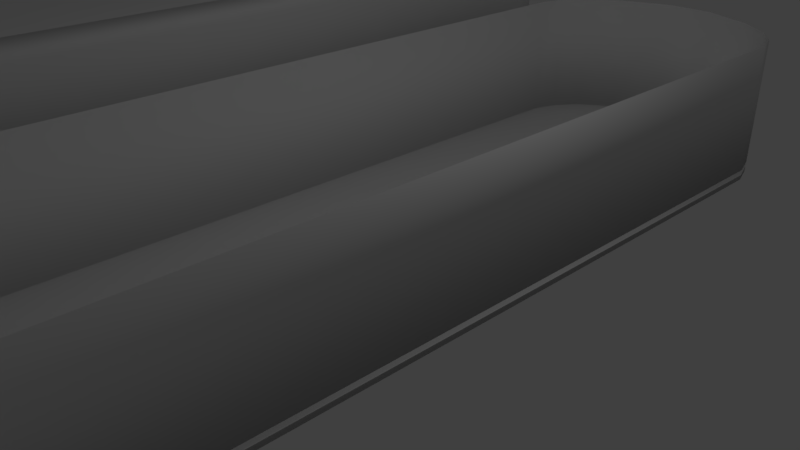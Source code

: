 # Source: Arena_Prototype.blend  (saved by Blender 2.79.0; exported with 4.5.12 LTS)
import bpy
from mathutils import Matrix  # noqa: F401  (used for matrix-valued properties, if any)

bpy.ops.wm.read_factory_settings(use_empty=True)
scene = bpy.context.scene
scene.name = 'Scene'

# ---- collections
col_collection_1 = bpy.data.collections.new('Collection 1'); scene.collection.children.link(col_collection_1)

# ---- materials (node trees are filled in below, after node groups)
mat_material = bpy.data.materials.new('Material')
mat_material.alpha_threshold = 0.0
mat_material.use_transparent_shadow = False
mat_material.roughness = 0.5
mat_material.line_color = (0.0, 0.0, 0.0, 1.0)
mat_wall_mat = bpy.data.materials.new('Wall_Mat')
mat_wall_mat.alpha_threshold = 0.0
mat_wall_mat.use_transparent_shadow = False
mat_wall_mat.roughness = 0.5

# ---- material node trees

# ---- world
world_world = bpy.data.worlds.new('World'); scene.world = world_world
world_world.color = (0.05088, 0.05088, 0.05088)
world_world.use_sun_shadow = False
world_world.sun_shadow_jitter_overblur = 0.0
world_world.cycles.sampling_method = 'MANUAL'

# ---- cameras
cam_camera = bpy.data.cameras.new('Camera')
cam_camera.clip_end = 100.0
cam_camera.lens = 35.0
cam_camera.sensor_width = 32.0
cam_camera.sensor_height = 18.0
cam_camera.ortho_scale = 7.314
cam_camera.dof.focus_distance = 0.0
cam_camera.dof.aperture_fstop = 128.0

# ---- lights
light_lamp = bpy.data.lights.new('Lamp', 'POINT')
light_lamp.transmission_factor = 0.0
light_lamp.cutoff_distance = 30.0
light_lamp.energy = 100.0
light_lamp.shadow_buffer_clip_start = 1.001
light_lamp.shadow_soft_size = 0.1
light_lamp.shadow_maximum_resolution = 0.006
light_lamp.use_absolute_resolution = True

# ---- meshes
me_cube_002 = bpy.data.meshes.new('Cube.002')
me_cube_002.from_pydata([(-0.8042, -1.069, 1.044), (0.8042, -1.069, 1.044), (0.9964, -0.9475, 1.044), (-0.9964, -0.9475, 1.044), (0.5579, -1.126, 1.044), (-0.5579, -1.126, 1.044), (0.1783, -1.174, 1.044), (-0.1783, -1.174, 1.044), (0.9373, -1.008, 1.044), (-0.9373, -1.008, 1.044), (-0.8042, -1.069, 31.47), (0.8042, -1.069, 31.47), (0.9964, -0.9475, 31.47), (-0.9964, -0.9475, 31.47), (0.5579, -1.126, 31.47), (-0.5579, -1.126, 31.47), (0.1783, -1.174, 31.47), (-0.1783, -1.174, 31.47), (0.9373, -1.008, 31.47), (-0.9373, -1.008, 31.47), (1.263, -1.13, 1.044), (1.051, -1.21, 1.044), (-1.263, -1.13, 1.044), (-1.4, -1.003, 1.044), (1.4, -1.003, 1.044), (-0.7206, -1.272, 1.044), (-1.051, -1.21, 1.044), (0.7206, -1.272, 1.044), (0.2317, -1.322, 1.044), (-0.2317, -1.322, 1.044), (1.263, -1.13, 31.47), (1.051, -1.21, 31.47), (-1.263, -1.13, 31.47), (-1.4, -1.003, 31.47), (1.4, -1.003, 31.47), (-0.7206, -1.272, 31.47), (-1.051, -1.21, 31.47), (0.7206, -1.272, 31.47), (0.2317, -1.322, 31.47), (-0.2317, -1.322, 31.47), (0.9373, -1.008, 35.36), (0.8042, -1.069, 35.36), (-0.9373, -1.008, 35.36), (-0.9964, -0.9475, 35.36), (0.9964, -0.9475, 35.36), (-0.5579, -1.126, 35.36), (-0.8042, -1.069, 35.36), (0.5579, -1.126, 35.36), (0.1783, -1.174, 35.36), (-0.1783, -1.174, 35.36), (1.263, -1.13, 35.36), (1.051, -1.21, 35.36), (-1.263, -1.13, 35.36), (-1.4, -1.003, 35.36), (1.4, -1.003, 35.36), (-0.7206, -1.272, 35.36), (-1.051, -1.21, 35.36), (0.7206, -1.272, 35.36), (0.2317, -1.322, 35.36), (-0.2317, -1.322, 35.36), (-0.8042, 1.069, 1.044), (0.8042, 1.069, 1.044), (0.9964, 0.9475, 1.044), (-0.9964, 0.9475, 1.044), (0.9964, 0.0, 1.044), (-0.9964, 0.0, 1.044), (0.5579, 1.126, 1.044), (-0.5579, 1.126, 1.044), (0.1783, 1.174, 1.044), (-0.1783, 1.174, 1.044), (0.9373, 1.008, 1.044), (-0.9373, 1.008, 1.044), (-0.8042, 1.069, 31.47), (0.8042, 1.069, 31.47), (0.9964, 0.9475, 31.47), (-0.9964, 0.9475, 31.47), (0.9964, 0.0, 31.47), (-0.9964, 0.0, 31.47), (0.5579, 1.126, 31.47), (-0.5579, 1.126, 31.47), (0.1783, 1.174, 31.47), (-0.1783, 1.174, 31.47), (0.9373, 1.008, 31.47), (-0.9373, 1.008, 31.47), (1.263, 1.13, 1.044), (1.051, 1.21, 1.044), (-1.263, 1.13, 1.044), (-1.4, 1.003, 1.044), (1.413, 0.0, 1.044), (1.4, 1.003, 1.044), (-1.413, 0.0, 1.044), (-0.7206, 1.272, 1.044), (-1.051, 1.21, 1.044), (0.7206, 1.272, 1.044), (0.2317, 1.322, 1.044), (-0.2317, 1.322, 1.044), (1.263, 1.13, 31.47), (1.051, 1.21, 31.47), (-1.263, 1.13, 31.47), (-1.4, 1.003, 31.47), (1.413, 0.0, 31.47), (1.4, 1.003, 31.47), (-1.413, 0.0, 31.47), (-0.7206, 1.272, 31.47), (-1.051, 1.21, 31.47), (0.7206, 1.272, 31.47), (0.2317, 1.322, 31.47), (-0.2317, 1.322, 31.47), (0.9373, 1.008, 35.36), (0.8042, 1.069, 35.36), (-0.9373, 1.008, 35.36), (-0.9964, 0.9475, 35.36), (0.9964, 0.0, 35.36), (0.9964, 0.9475, 35.36), (-0.9964, 0.0, 35.36), (-0.5579, 1.126, 35.36), (-0.8042, 1.069, 35.36), (0.5579, 1.126, 35.36), (0.1783, 1.174, 35.36), (-0.1783, 1.174, 35.36), (1.263, 1.13, 35.36), (1.051, 1.21, 35.36), (-1.263, 1.13, 35.36), (-1.4, 1.003, 35.36), (1.413, 0.0, 35.36), (1.4, 1.003, 35.36), (-1.413, 0.0, 35.36), (-0.7206, 1.272, 35.36), (-1.051, 1.21, 35.36), (0.7206, 1.272, 35.36), (0.2317, 1.322, 35.36), (-0.2317, 1.322, 35.36)], [], [(9, 19, 10, 0), (6, 7, 17, 16), (5, 0, 10, 15), (64, 2, 12, 76), (4, 6, 16, 14), (3, 65, 77, 13), (3, 13, 19, 9), (1, 11, 18, 8), (4, 14, 11, 1), (8, 18, 12, 2), (5, 15, 17, 7), (22, 26, 36, 32), (28, 38, 39, 29), (25, 35, 36, 26), (88, 100, 34, 24), (27, 37, 38, 28), (23, 33, 102, 90), (23, 22, 32, 33), (21, 20, 30, 31), (27, 21, 31, 37), (20, 24, 34, 30), (25, 29, 39, 35), (0, 26, 22, 9), (3, 23, 90, 65), (39, 38, 58, 59), (5, 25, 26, 0), (1, 21, 27, 4), (37, 31, 51, 57), (6, 28, 29, 7), (36, 35, 55, 56), (4, 27, 28, 6), (8, 20, 21, 1), (7, 29, 25, 5), (9, 22, 23, 3), (2, 24, 20, 8), (64, 88, 24, 2), (102, 33, 53, 126), (48, 58, 57, 47), (41, 51, 50, 40), (45, 55, 59, 49), (43, 53, 52, 42), (40, 50, 54, 44), (44, 54, 124, 112), (42, 52, 56, 46), (114, 126, 53, 43), (46, 56, 55, 45), (47, 57, 51, 41), (49, 59, 58, 48), (38, 37, 57, 58), (31, 30, 50, 51), (35, 39, 59, 55), (33, 32, 52, 53), (30, 34, 54, 50), (34, 100, 124, 54), (32, 36, 56, 52), (18, 11, 14, 16, 17, 15, 10, 19, 13, 77, 76, 12), (40, 44, 112, 114, 43, 42, 46, 45, 49, 48, 47, 41), (71, 60, 72, 83), (68, 80, 81, 69), (67, 79, 72, 60), (64, 76, 74, 62), (66, 78, 80, 68), (63, 75, 77, 65), (63, 71, 83, 75), (61, 70, 82, 73), (66, 61, 73, 78), (70, 62, 74, 82), (67, 69, 81, 79), (86, 98, 104, 92), (94, 95, 107, 106), (91, 92, 104, 103), (88, 89, 101, 100), (93, 94, 106, 105), (87, 90, 102, 99), (87, 99, 98, 86), (85, 97, 96, 84), (93, 105, 97, 85), (84, 96, 101, 89), (91, 103, 107, 95), (60, 71, 86, 92), (63, 65, 90, 87), (107, 131, 130, 106), (67, 60, 92, 91), (76, 100, 88, 64), (61, 66, 93, 85), (105, 129, 121, 97), (68, 69, 95, 94), (104, 128, 127, 103), (66, 68, 94, 93), (70, 61, 85, 84), (69, 67, 91, 95), (71, 63, 87, 86), (65, 90, 102, 77), (62, 70, 84, 89), (64, 62, 89, 88), (102, 126, 123, 99), (118, 117, 129, 130), (109, 108, 120, 121), (115, 119, 131, 127), (111, 110, 122, 123), (108, 113, 125, 120), (113, 112, 124, 125), (110, 116, 128, 122), (114, 111, 123, 126), (116, 115, 127, 128), (117, 109, 121, 129), (119, 118, 130, 131), (106, 130, 129, 105), (97, 121, 120, 96), (103, 127, 131, 107), (99, 123, 122, 98), (96, 120, 125, 101), (101, 125, 124, 100), (98, 122, 128, 104), (82, 74, 76, 77, 75, 83, 72, 79, 81, 80, 78, 73), (108, 109, 117, 118, 119, 115, 116, 110, 111, 114, 112, 113)])
me_cube_002.polygons.foreach_set('use_smooth', [True] * 116)
me_cube_002.materials.append(mat_material)
me_cube_002.use_remesh_preserve_volume = False
me_cube_002.use_remesh_preserve_attributes = False
me_cube_002.use_mirror_vertex_groups = False
me_cube_002.update()
me_cube = bpy.data.meshes.new('Cube')
me_cube.from_pydata([(-0.8071, -1.079, 1.0), (1.0, -0.9567, -1.0), (-1.0, -0.9567, -1.0), (0.8071, -1.079, 1.0), (-0.8071, -1.079, -1.0), (1.0, -0.9567, 1.0), (-1.0, -0.9567, 1.0), (0.8071, -1.079, -1.0), (0.5599, -1.136, 1.0), (-0.5599, -1.136, 1.0), (-0.5599, -1.136, -1.0), (0.5599, -1.136, -1.0), (0.179, -1.184, 0.9999), (-0.179, -1.184, 0.9999), (-0.179, -1.184, -1.0), (0.179, -1.184, -1.0), (0.9407, -1.018, -1.0), (0.9407, -1.018, 1.0), (-0.9407, -1.018, 1.0), (-0.9407, -1.018, -1.0), (-0.8071, -1.079, 25.54), (0.8071, -1.079, 25.54), (1.0, -0.9567, 25.54), (-1.0, -0.9567, 25.54), (0.5599, -1.136, 25.54), (-0.5599, -1.136, 25.54), (0.179, -1.184, 25.54), (-0.179, -1.184, 25.54), (0.9407, -1.018, 25.54), (-0.9407, -1.018, 25.54), (-0.8071, 1.079, 1.0), (1.0, 0.9567, -1.0), (-1.0, 0.9567, -1.0), (0.8071, 1.079, 1.0), (-0.8071, 1.079, -1.0), (1.0, 0.9567, 1.0), (-1.0, 0.9567, 1.0), (0.8071, 1.079, -1.0), (1.0, 0.0, -1.0), (-1.0, 0.0, -1.0), (1.0, 0.0, 1.0), (-1.0, 0.0, 1.0), (0.5599, 1.136, 1.0), (-0.5599, 1.136, 1.0), (-0.5599, 1.136, -1.0), (0.5599, 1.136, -1.0), (0.179, 1.184, 0.9999), (-0.179, 1.184, 0.9999), (-0.179, 1.184, -1.0), (0.179, 1.184, -1.0), (0.9407, 1.018, -1.0), (0.9407, 1.018, 1.0), (-0.9407, 1.018, 1.0), (-0.9407, 1.018, -1.0), (-0.8071, 1.079, 25.54), (0.8071, 1.079, 25.54), (1.0, 0.9567, 25.54), (-1.0, 0.9567, 25.54), (1.0, 0.0, 25.54), (-1.0, 0.0, 25.54), (0.5599, 1.136, 25.54), (-0.5599, 1.136, 25.54), (0.179, 1.184, 25.54), (-0.179, 1.184, 25.54), (0.9407, 1.018, 25.54), (-0.9407, 1.018, 25.54)], [], [(38, 1, 2, 39), (40, 41, 6, 5), (38, 40, 5, 1), (18, 19, 4, 0), (11, 8, 12, 15), (17, 18, 0, 3), (2, 6, 41, 39), (19, 16, 7, 4), (16, 17, 3, 7), (0, 4, 10, 9), (3, 0, 9, 8), (4, 7, 11, 10), (7, 3, 8, 11), (15, 12, 13, 14), (8, 9, 13, 12), (10, 11, 15, 14), (9, 10, 14, 13), (1, 5, 17, 16), (2, 1, 16, 19), (5, 6, 18, 17), (6, 2, 19, 18), (18, 29, 20, 0), (12, 13, 27, 26), (9, 0, 20, 25), (40, 5, 22, 58), (8, 12, 26, 24), (6, 41, 59, 23), (6, 23, 29, 18), (3, 21, 28, 17), (8, 24, 21, 3), (17, 28, 22, 5), (9, 25, 27, 13), (38, 39, 32, 31), (40, 35, 36, 41), (38, 31, 35, 40), (52, 30, 34, 53), (45, 49, 46, 42), (51, 33, 30, 52), (32, 39, 41, 36), (53, 34, 37, 50), (50, 37, 33, 51), (30, 43, 44, 34), (33, 42, 43, 30), (34, 44, 45, 37), (37, 45, 42, 33), (49, 48, 47, 46), (42, 46, 47, 43), (44, 48, 49, 45), (43, 47, 48, 44), (31, 50, 51, 35), (32, 53, 50, 31), (35, 51, 52, 36), (36, 52, 53, 32), (52, 30, 54, 65), (46, 62, 63, 47), (43, 61, 54, 30), (40, 58, 56, 35), (42, 60, 62, 46), (36, 57, 59, 41), (36, 52, 65, 57), (33, 51, 64, 55), (42, 33, 55, 60), (51, 35, 56, 64), (43, 47, 63, 61)])
me_cube.polygons.foreach_set('use_smooth', [True] * 64)
me_cube.polygons.foreach_set('material_index', [0, 0, 0, 0, 0, 0, 0, 0, 0, 0, 0, 0, 0, 0, 0, 0, 0, 0, 0, 0, 0, 1, 1, 1, 1, 1, 1, 1, 1, 1, 1, 1, 0, 0, 0, 0, 0, 0, 0, 0, 0, 0, 0, 0, 0, 0, 0, 0, 0, 0, 0, 0, 0, 1, 1, 1, 1, 1, 1, 1, 1, 1, 1, 1])
_uv = me_cube.uv_layers.new(name='UVMap')
_uv.uv.foreach_set('vector', [0.0, 0.0, 0.0, 0.0, 0.0, 0.0, 0.0, 0.0, 0.4996, 0.0005526, 0.4996, 0.8354, 0.001122, 0.8354, 0.001121, 0.0005528, 0.0, 0.0, 0.0, 0.0, 0.0, 0.0, 0.0, 0.0, 0.0, 0.0, 0.0, 0.0, 0.0, 0.0, 0.0, 0.0, 0.0, 0.0, 0.0, 0.0, 0.0, 0.0, 0.0, 0.0, 0.5737, 0.9247, 0.4263, 0.9247, 0.4368, 0.9151, 0.5632, 0.9151, 0.0, 0.0, 0.0, 0.0, 0.0, 0.0, 0.0, 0.0, 0.0, 0.0, 0.0, 0.0, 0.0, 0.0, 0.0, 0.0, 0.0, 0.0, 0.0, 0.0, 0.0, 0.0, 0.0, 0.0, 0.0, 0.0, 0.0, 0.0, 0.0, 0.0, 0.0, 0.0, 0.5632, 0.9151, 0.4368, 0.9151, 0.4562, 0.9062, 0.5438, 0.9062, 0.0, 0.0, 0.0, 0.0, 0.0, 0.0, 0.0, 0.0, 0.0, 0.0, 0.0, 0.0, 0.0, 0.0, 0.0, 0.0, 0.0, 0.0, 0.0, 0.0, 0.0, 0.0, 0.0, 0.0, 0.5438, 0.9062, 0.4562, 0.9062, 0.486, 0.8986, 0.514, 0.8986, 0.0, 0.0, 0.0, 0.0, 0.0, 0.0, 0.0, 0.0, 0.0, 0.0, 0.0, 0.0, 0.0, 0.0, 0.0, 0.0, 0.0, 0.0, 0.0, 0.0, 0.0, 0.0, 0.0, 0.0, 0.0, 0.0, 0.0, 0.0, 0.0, 0.0, 0.0, 0.0, 0.5783, 0.9342, 0.4217, 0.9342, 0.4263, 0.9247, 0.5737, 0.9247, 0.0, 0.0, 0.0, 0.0, 0.0, 0.0, 0.0, 0.0, 0.0, 0.0, 0.0, 0.0, 0.0, 0.0, 0.0, 0.0, 0.0, 0.0, 0.0, 0.0, 0.0, 0.0, 0.0, 0.0, 0.0, 0.0, 0.0, 0.0, 0.0, 0.0, 0.0, 0.0, 0.0, 0.0, 0.0, 0.0, 0.0, 0.0, 0.0, 0.0, 0.0, 0.0, 0.0, 0.0, 0.0, 0.0, 0.0, 0.0, 0.0, 0.0, 0.0, 0.0, 0.0, 0.0, 0.0, 0.0, 0.0, 0.0, 0.0, 0.0, 0.0, 0.0, 0.0, 0.0, 0.0, 0.0, 0.0, 0.0, 0.0, 0.0, 0.0, 0.0, 0.0, 0.0, 0.0, 0.0, 0.0, 0.0, 0.0, 0.0, 0.0, 0.0, 0.0, 0.0, 0.0, 0.0, 0.0, 0.0, 0.0, 0.0, 0.0, 0.0, 0.0, 0.0, 0.0, 0.0, 0.0, 0.0, 0.0, 0.0, 0.0, 0.0, 0.0, 0.0, 0.4996, 0.0005526, 0.9981, 0.0005528, 0.9981, 0.8354, 0.4996, 0.8354, 0.0, 0.0, 0.0, 0.0, 0.0, 0.0, 0.0, 0.0, 0.0, 0.0, 0.0, 0.0, 0.0, 0.0, 0.0, 0.0, 0.0, 0.0, 0.0, 0.0, 0.0, 0.0, 0.0, 0.0, 0.5737, 0.9438, 0.5632, 0.9534, 0.4368, 0.9534, 0.4263, 0.9438, 0.0, 0.0, 0.0, 0.0, 0.0, 0.0, 0.0, 0.0, 0.0, 0.0, 0.0, 0.0, 0.0, 0.0, 0.0, 0.0, 0.0, 0.0, 0.0, 0.0, 0.0, 0.0, 0.0, 0.0, 0.0, 0.0, 0.0, 0.0, 0.0, 0.0, 0.0, 0.0, 0.5632, 0.9534, 0.5438, 0.9623, 0.4562, 0.9623, 0.4368, 0.9534, 0.0, 0.0, 0.0, 0.0, 0.0, 0.0, 0.0, 0.0, 0.0, 0.0, 0.0, 0.0, 0.0, 0.0, 0.0, 0.0, 0.0, 0.0, 0.0, 0.0, 0.0, 0.0, 0.0, 0.0, 0.5438, 0.9623, 0.514, 0.9698, 0.486, 0.9698, 0.4562, 0.9623, 0.0, 0.0, 0.0, 0.0, 0.0, 0.0, 0.0, 0.0, 0.0, 0.0, 0.0, 0.0, 0.0, 0.0, 0.0, 0.0, 0.0, 0.0, 0.0, 0.0, 0.0, 0.0, 0.0, 0.0, 0.0, 0.0, 0.0, 0.0, 0.0, 0.0, 0.0, 0.0, 0.5783, 0.9343, 0.5737, 0.9438, 0.4263, 0.9438, 0.4217, 0.9343, 0.0, 0.0, 0.0, 0.0, 0.0, 0.0, 0.0, 0.0, 0.0, 0.0, 0.0, 0.0, 0.0, 0.0, 0.0, 0.0, 0.0, 0.0, 0.0, 0.0, 0.0, 0.0, 0.0, 0.0, 0.0, 0.0, 0.0, 0.0, 0.0, 0.0, 0.0, 0.0, 0.0, 0.0, 0.0, 0.0, 0.0, 0.0, 0.0, 0.0, 0.0, 0.0, 0.0, 0.0, 0.0, 0.0, 0.0, 0.0, 0.0, 0.0, 0.0, 0.0, 0.0, 0.0, 0.0, 0.0, 0.0, 0.0, 0.0, 0.0, 0.0, 0.0, 0.0, 0.0, 0.0, 0.0, 0.0, 0.0, 0.0, 0.0, 0.0, 0.0, 0.0, 0.0, 0.0, 0.0, 0.0, 0.0, 0.0, 0.0, 0.0, 0.0, 0.0, 0.0, 0.0, 0.0, 0.0, 0.0, 0.0, 0.0, 0.0, 0.0, 0.0, 0.0, 0.0, 0.0])
me_cube.materials.append(mat_material)
me_cube.materials.append(mat_wall_mat)
me_cube.use_remesh_preserve_volume = False
me_cube.use_remesh_preserve_attributes = False
me_cube.use_mirror_vertex_groups = False
me_cube.update()

# ---- objects
ob_collider = bpy.data.objects.new('Collider', me_cube_002)
ob_cube = bpy.data.objects.new('Cube', me_cube)
ob_lamp = bpy.data.objects.new('Lamp', light_lamp)
ob_camera = bpy.data.objects.new('Camera', cam_camera)

# ---- transforms, parenting, visibility, modifiers, constraints
ob_collider.location = (-5.734, 0.0, 0.0)
ob_collider.scale = (2.021, 6.162, 0.07916)
ob_collider.lock_rotations_4d = False
ob_collider.empty_display_type = 'ARROWS'
ob_collider.lineart.crease_threshold = 0.0
ob_cube.location = (0.0, 0.0, 0.0)
ob_cube.scale = (2.021, 6.162, 0.07916)
ob_cube.lock_rotations_4d = False
ob_cube.empty_display_type = 'ARROWS'
ob_cube.lineart.crease_threshold = 0.0
ob_lamp.location = (4.076, 1.005, 5.904)
ob_lamp.rotation_euler = (0.6503, 0.05522, 1.866)
ob_lamp.lock_rotations_4d = False
ob_lamp.empty_display_type = 'ARROWS'
ob_lamp.color = (0.0, 0.0, 0.0, 0.0)
ob_lamp.lineart.crease_threshold = 0.0
ob_camera.location = (7.481, -6.508, 5.344)
ob_camera.rotation_euler = (1.109, 0.0, 0.8149)
ob_camera.lock_rotations_4d = False
ob_camera.empty_display_type = 'ARROWS'
ob_camera.color = (0.0, 0.0, 0.0, 0.0)
ob_camera.display_type = 'WIRE'
ob_camera.lineart.crease_threshold = 0.0

# ---- collection membership
col_collection_1.objects.link(ob_collider)
col_collection_1.objects.link(ob_cube)
col_collection_1.objects.link(ob_lamp)
col_collection_1.objects.link(ob_camera)

# ---- scene / render settings (as saved in the file)
scene.camera = ob_camera
scene.frame_start = 1; scene.frame_end = 250; scene.frame_set(1)
scene.render.engine = 'BLENDER_EEVEE_NEXT'
scene.render.resolution_percentage = 50
scene.render.dither_intensity = 0.0
scene.cycles.use_denoising = False
scene.cycles.samples = 128
scene.cycles.sampling_pattern = 'TABULATED_SOBOL'
scene.cycles.use_adaptive_sampling = False
scene.cycles.use_light_tree = False
scene.cycles.blur_glossy = 0.0
scene.cycles.sample_clamp_indirect = 0.0
scene.view_settings.view_transform = 'Standard'
bpy.context.view_layer.update()

